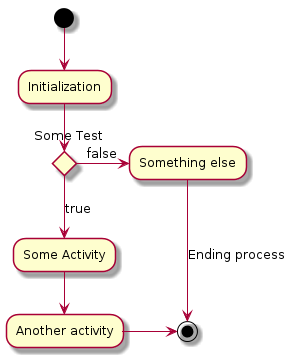

The diagram above was rendered by PlantUML. Its source (embedded in the PNG):
@startuml

(*) --> "Initialization"

if "Some Test" then
  -->[true] "Some Activity"
  --> "Another activity"
  -right-> (*)
else
  ->[false] "Something else"
  -->[Ending process] (*)
endif

@enduml